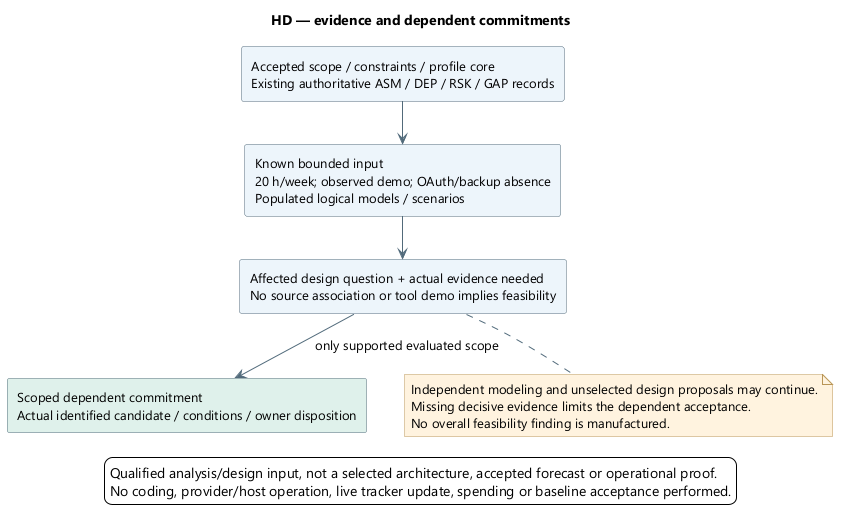

The diagram above was rendered by PlantUML. Its source (embedded in the PNG):
@startuml
' OWNER-MVP-2026-11-04 review: MVP core / cross-cutting. Core presentation/application/files or shared authority/recovery invariant remains applicable.
skinparam backgroundColor white
skinparam defaultFontName Segoe UI
skinparam defaultFontSize 13
skinparam shadowing false
skinparam ArrowColor #526B7B
skinparam rectangleBackgroundColor #EDF4FB
skinparam rectangleBorderColor #526B7B
skinparam noteBackgroundColor #FFF3DF
skinparam noteBorderColor #B99557
skinparam nodesep 38
skinparam ranksep 42
title HD — evidence and dependent commitments
top to bottom direction
rectangle "Accepted scope / constraints / profile core\nExisting authoritative ASM / DEP / RSK / GAP records" as Sources
rectangle "Known bounded input\n20 h/week; observed demo; OAuth/backup absence\nPopulated logical models / scenarios" as Known
rectangle "Affected design question + actual evidence needed\nNo source association or tool demo implies feasibility" as Question
rectangle "Scoped dependent commitment\nActual identified candidate / conditions / owner disposition" as Commit #DFF1EA
Sources --> Known
Known --> Question
Question --> Commit : only supported evaluated scope
note bottom of Question
Independent modeling and unselected design proposals may continue.
Missing decisive evidence limits the dependent acceptance.
No overall feasibility finding is manufactured.
end note

legend bottom
Qualified analysis/design input, not a selected architecture, accepted forecast or operational proof.
No coding, provider/host operation, live tracker update, spending or baseline acceptance performed.
endlegend
@enduml